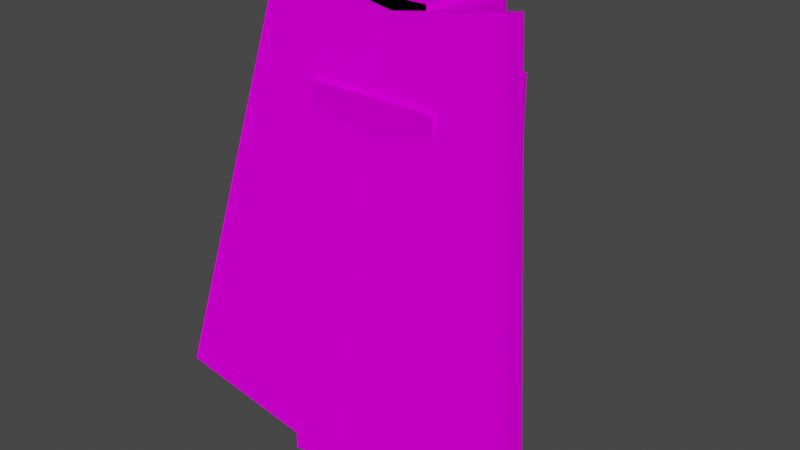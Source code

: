 # Source: mobs_mc_armor_pieces.blend  (saved by Blender 4.0.36; exported with 4.5.12 LTS)
import bpy
from mathutils import Matrix  # noqa: F401  (used for matrix-valued properties, if any)

bpy.ops.wm.read_factory_settings(use_empty=True)
scene = bpy.context.scene
scene.name = 'Scene'

# ---- collections
col_collection = bpy.data.collections.new('Collection'); scene.collection.children.link(col_collection)

# ---- images (referenced by path relative to the original .blend; pixels are not part of the script)
import os
ASSET_DIR = os.environ.get("B2B_ASSET_DIR", "")  # directory of the original .blend (textures are referenced by path, not embedded)
HERE = os.path.dirname(os.path.abspath(__file__))  # packed textures are extracted next to this script under _unpacked/

def load_image(name, relpath, width, height, colorspace="sRGB"):
    """Load a texture the original file referenced (path relative to the .blend, or extracted next to this script)."""
    p = next((c for c in (os.path.join(HERE, relpath), os.path.join(ASSET_DIR, relpath)) if relpath and os.path.exists(c)), "")
    if p:
        img = bpy.data.images.load(p, check_existing=True)
        img.name = name
    else:  # same state as the original file: an image datablock whose file is absent (Cycles renders it pink)
        img = bpy.data.images.new(name, width, height)
        img.source = "FILE"
        img.filepath = "//" + (relpath or name)
    img.colorspace_settings.name = colorspace
    return img
img_character_png_001 = load_image('character.png.001', 'character.png', 1024, 1024, 'sRGB')
img_mcl_armor_helmet_diamond_png = load_image('mcl_armor_helmet_diamond.png', 'mcl_armor_helmet_diamond.png', 1024, 1024, 'sRGB')

# ---- materials (node trees are filled in below, after node groups)
mat_skin = bpy.data.materials.new('Skin')
mat_skin.alpha_threshold = 0.0
mat_skin.use_backface_culling = True
mat_skin.use_transparent_shadow = False
mat_skin.diffuse_color = (0.64, 0.64, 0.64, 1.0)
mat_skin.specular_color = (0.5, 0.5, 0.5)
mat_skin.roughness = 0.5
mat_skin.specular_intensity = 1.0
mat_armor = bpy.data.materials.new('Armor')
mat_armor.alpha_threshold = 0.0
mat_armor.use_backface_culling = True
mat_armor.use_transparent_shadow = False
mat_armor.diffuse_color = (0.64, 0.64, 0.64, 1.0)
mat_armor.specular_color = (0.5, 0.5, 0.5)
mat_armor.roughness = 0.5
mat_armor.specular_intensity = 1.0

# ---- material node trees
mat_skin.use_nodes = True; mat_skin.node_tree.nodes.clear()
_N = mat_skin.node_tree.nodes; _L = mat_skin.node_tree.links
n0 = _N.new('ShaderNodeOutputMaterial'); n0.name = 'Material Output'; n0.location = (300, 300)
n1 = _N.new('ShaderNodeBsdfPrincipled'); n1.name = 'Principled BSDF'; n1.location = (10, 300)
n1.distribution = 'GGX'
n1.subsurface_method = 'BURLEY'
n1.inputs[2].default_value = 1.0
n1.inputs[3].default_value = 1.45
n1.inputs[13].default_value = 0.0
n1.inputs[27].default_value = (0.0, 0.0, 0.0, 1.0)
n1.inputs[28].default_value = 1.0
n2 = _N.new('ShaderNodeTexImage'); n2.name = 'Image Texture'; n2.location = (-472, 214)
n2.image = img_character_png_001
n2.interpolation = 'Closest'
_L.new(n1.outputs[0], n0.inputs[0])
_L.new(n2.outputs[1], n1.inputs[4])
_L.new(n2.outputs[0], n1.inputs[0])
n0.is_active_output = True
mat_armor.use_nodes = True; mat_armor.node_tree.nodes.clear()
_N = mat_armor.node_tree.nodes; _L = mat_armor.node_tree.links
n0 = _N.new('ShaderNodeOutputMaterial'); n0.name = 'Material Output'; n0.location = (300, 300)
n1 = _N.new('ShaderNodeBsdfPrincipled'); n1.name = 'Principled BSDF'; n1.location = (10, 300)
n1.distribution = 'GGX'
n1.subsurface_method = 'BURLEY'
n1.inputs[2].default_value = 1.0
n1.inputs[3].default_value = 1.45
n1.inputs[13].default_value = 0.0
n1.inputs[27].default_value = (0.0, 0.0, 0.0, 1.0)
n1.inputs[28].default_value = 1.0
n2 = _N.new('ShaderNodeTexImage'); n2.name = 'Image Texture'; n2.location = (-390, 133)
n2.image = img_mcl_armor_helmet_diamond_png
n2.interpolation = 'Closest'
_L.new(n1.outputs[0], n0.inputs[0])
_L.new(n2.outputs[1], n1.inputs[4])
_L.new(n2.outputs[0], n1.inputs[0])
n0.is_active_output = True

# ---- world
world_world = bpy.data.worlds.new('World'); scene.world = world_world
world_world.use_nodes = True; world_world.node_tree.nodes.clear()
_N = world_world.node_tree.nodes; _L = world_world.node_tree.links
n0 = _N.new('ShaderNodeOutputWorld'); n0.name = 'World Output'; n0.location = (300, 300)
n1 = _N.new('ShaderNodeBackground'); n1.name = 'Background'; n1.location = (10, 300)
n1.inputs[0].default_value = (0.05088, 0.05088, 0.05088, 1.0)
_L.new(n1.outputs[0], n0.inputs[0])
n0.is_active_output = True
world_world.color = (0.05088, 0.05088, 0.05088)
world_world.use_sun_shadow = False
world_world.sun_shadow_jitter_overblur = 0.0

# ---- meshes
me_cube_001 = bpy.data.meshes.new('Cube.001')
me_cube_001.from_pydata([(1.2, 1.3, 7.0), (-1.2, -1.3, 7.0), (1.2, 1.3, -3.8e-07), (-1.2, -1.3, -3.8e-07), (1.4, 1.5, 3.475), (1.4, -1.5, -0.1), (-1.4, -1.5, -0.1), (-1.2, 1.3, -3.8e-07), (-1.2, 1.3, 7.0), (-1.4, -1.5, 3.475), (1.4, -1.5, 3.475), (-1.4, 1.5, 3.475), (-1.4, 1.5, -0.1), (1.2, -1.3, -3.8e-07), (1.4, 1.5, -0.1), (1.2, -1.3, 7.0)], [], [(0, 8, 1, 15), (7, 2, 13, 3), (15, 13, 2, 0), (1, 3, 13, 15), (0, 2, 7, 8), (8, 7, 3, 1), (11, 12, 6, 9), (4, 14, 12, 11), (9, 6, 5, 10), (10, 5, 14, 4), (12, 14, 5, 6), (4, 11, 9, 10)])
me_cube_001.polygons.foreach_set('material_index', [1, 1, 1, 1, 1, 1, 1, 1, 1, 1, 1, 1])
_uv = me_cube_001.uv_layers.new(name='UVMap')
_uv.uv.foreach_set('vector', [0.125, 0.375, 0.0625, 0.375, 0.0625, 0.5, 0.125, 0.5, 0.1875, 0.375, 0.125, 0.375, 0.125, 0.5, 0.1875, 0.5, 0.0, 0.375, 0.0, 0.0, 0.0625, 0.0, 0.0625, 0.375, 0.25, 0.375, 0.25, 0.0, 0.1875, 0.0, 0.1875, 0.375, 0.125, 0.375, 0.125, 0.0, 0.0625, 0.0, 0.0625, 0.375, 0.1875, 0.375, 0.1875, 0.0, 0.125, 0.0, 0.125, 0.375, 0.3906, 0.8398, 0.3906, 0.7852, 0.375, 0.7852, 0.375, 0.8398, 0.375, 0.8398, 0.375, 0.7852, 0.3594, 0.7852, 0.3594, 0.8398, 0.4062, 0.8398, 0.4062, 0.7852, 0.3906, 0.7852, 0.3906, 0.8398, 0.3438, 0.8398, 0.3438, 0.7852, 0.3594, 0.7852, 0.3594, 0.8398, 0.3906, 0.8398, 0.375, 0.8398, 0.375, 0.8711, 0.3906, 0.8711, 0.375, 0.8398, 0.3594, 0.8398, 0.3594, 0.8711, 0.375, 0.8711])
me_cube_001.materials.append(mat_skin)
me_cube_001.materials.append(mat_armor)
me_cube_001.use_remesh_preserve_volume = False
me_cube_001.use_remesh_preserve_attributes = False
me_cube_001.use_mirror_vertex_groups = False
me_cube_001.use_paint_bone_selection = False
me_cube_001.use_paint_mask = True
me_cube_001.update()
me_cube_002 = bpy.data.meshes.new('Cube.002')
me_cube_002.from_pydata([(2.2, -1.2, -0.001495), (2.2, 1.2, -0.001495), (2.2, 1.2, 7.099), (-2.2, 1.2, 7.099), (-2.2, -1.2, 7.099), (2.2, -1.2, 7.099), (-2.2, 1.2, -0.001495), (-2.2, -1.2, -0.001495), (-4.168, -1.682, 7.702), (1.742, -4.169, -7.665), (1.719, -3.407, -7.797), (-6.641, -3.407, -6.323), (4.191, -1.682, 6.228), (-6.618, -4.169, -6.191), (4.168, -0.9201, 6.095), (-4.191, -0.9201, 7.569), (-4.191, -1.682, 6.228), (6.618, -4.169, -6.191), (6.641, -3.407, -6.323), (-1.719, -3.407, -7.797), (4.168, -1.682, 7.702), (-1.742, -4.169, -7.665), (4.191, -0.9201, 7.569), (-4.168, -0.9201, 6.095), (2.191, -1.191, 0.007711), (2.191, 1.191, 0.007711), (2.191, 1.191, 7.089), (-2.191, 1.191, 7.089), (-2.191, -1.191, 7.089), (2.191, -1.191, 7.089), (-2.191, 1.191, 0.007711), (-2.191, -1.191, 0.007711), (-4.161, -1.674, 7.69), (1.734, -4.158, -7.656), (1.711, -3.415, -7.785), (-6.63, -3.415, -6.314), (4.181, -1.674, 6.219), (-6.607, -4.158, -6.185), (4.158, -0.9307, 6.09), (-4.184, -0.9307, 7.56), (-4.181, -1.674, 6.219), (6.607, -4.158, -6.185), (6.63, -3.415, -6.314), (-1.711, -3.415, -7.785), (4.161, -1.674, 7.69), (-1.734, -4.158, -7.656), (4.184, -0.9307, 7.56), (-4.158, -0.9307, 6.09)], [], [(5, 0, 1, 2), (5, 2, 3, 4), (7, 6, 1, 0), (3, 2, 1, 6), (6, 7, 4, 3), (5, 4, 7, 0), (12, 8, 13, 9), (14, 10, 11, 15), (8, 12, 14, 15), (12, 9, 10, 14), (13, 8, 15, 11), (9, 13, 11, 10), (20, 16, 21, 17), (22, 18, 19, 23), (16, 20, 22, 23), (20, 17, 18, 22), (21, 16, 23, 19), (17, 21, 19, 18), (29, 26, 25, 24), (29, 28, 27, 26), (31, 24, 25, 30), (27, 30, 25, 26), (30, 27, 28, 31), (29, 24, 31, 28), (36, 33, 37, 32), (38, 39, 35, 34), (32, 39, 38, 36), (36, 38, 34, 33), (37, 35, 39, 32), (33, 34, 35, 37), (44, 41, 45, 40), (46, 47, 43, 42), (40, 47, 46, 44), (44, 46, 42, 41), (45, 43, 47, 40), (41, 42, 43, 45)])
me_cube_002.polygons.foreach_set('material_index', [1, 1, 1, 1, 1, 1, 1, 1, 1, 1, 1, 1, 1, 1, 1, 1, 1, 1, 1, 1, 1, 1, 1, 1, 1, 1, 1, 1, 1, 1, 1, 1, 1, 1, 1, 1])
_uv = me_cube_002.uv_layers.new(name='UVMap')
_uv.uv.foreach_set('vector', [0.25, 0.375, 0.25, 0.0, 0.3125, 0.0, 0.3125, 0.375, 0.3125, 0.5, 0.3125, 0.375, 0.4375, 0.375, 0.4375, 0.5, 0.4375, 0.5, 0.4375, 0.375, 0.5625, 0.375, 0.5625, 0.5, 0.4375, 0.375, 0.3125, 0.375, 0.3125, 0.0, 0.4375, 0.0, 0.4375, 0.0, 0.5, 0.0, 0.5, 0.375, 0.4375, 0.375, 0.625, 0.375, 0.5, 0.375, 0.5, 0.0, 0.625, 0.0, 0.03286, 0.5586, 0.03286, 0.9985, 0.3627, 0.9985, 0.3627, 0.5586, 0.03286, 0.5586, 0.3627, 0.5586, 0.3627, 0.9985, 0.03286, 0.9985, 0.03916, 0.9923, 0.03916, 0.6561, 0.06017, 0.6561, 0.06017, 0.9923, -0.003415, 0.5013, 0.3682, 0.5013, 0.3682, 0.5632, -0.003415, 0.5632, 0.3682, 0.9968, -0.003415, 0.9968, -0.003415, 0.9349, 0.3682, 0.9349, 0.3947, 0.4988, 0.3947, 0.9943, 0.3637, 0.9943, 0.3637, 0.4988, 0.03286, 0.9985, 0.03286, 0.5586, 0.3627, 0.5586, 0.3627, 0.9985, 0.03286, 0.9985, 0.3627, 0.9985, 0.3627, 0.5586, 0.03286, 0.5586, 0.03916, 0.6561, 0.03916, 0.9923, 0.06017, 0.9923, 0.06017, 0.6561, -0.003415, 0.9968, 0.3682, 0.9968, 0.3682, 0.9349, -0.003415, 0.9349, 0.3682, 0.5013, -0.003415, 0.5013, -0.003415, 0.5632, 0.3682, 0.5632, 0.3947, 0.9943, 0.3947, 0.4988, 0.3637, 0.4988, 0.3637, 0.9943, 0.25, 0.375, 0.3125, 0.375, 0.3125, 0.0, 0.25, 0.0, 0.3125, 0.5, 0.4375, 0.5, 0.4375, 0.375, 0.3125, 0.375, 0.4375, 0.5, 0.5625, 0.5, 0.5625, 0.375, 0.4375, 0.375, 0.4375, 0.375, 0.4375, 0.0, 0.3125, 0.0, 0.3125, 0.375, 0.4375, 0.0, 0.4375, 0.375, 0.5, 0.375, 0.5, 0.0, 0.625, 0.375, 0.625, 0.0, 0.5, 0.0, 0.5, 0.375, 0.03286, 0.5586, 0.3627, 0.5586, 0.3627, 0.9985, 0.03286, 0.9985, 0.03286, 0.5586, 0.03286, 0.9985, 0.3627, 0.9985, 0.3627, 0.5586, 0.03916, 0.9923, 0.06017, 0.9923, 0.06017, 0.6561, 0.03916, 0.6561, -0.003415, 0.5013, -0.003415, 0.5632, 0.3682, 0.5632, 0.3682, 0.5013, 0.3682, 0.9968, 0.3682, 0.9349, -0.003415, 0.9349, -0.003415, 0.9968, 0.3947, 0.4988, 0.3637, 0.4988, 0.3637, 0.9943, 0.3947, 0.9943, 0.03286, 0.9985, 0.3627, 0.9985, 0.3627, 0.5586, 0.03286, 0.5586, 0.03286, 0.9985, 0.03286, 0.5586, 0.3627, 0.5586, 0.3627, 0.9985, 0.03916, 0.6561, 0.06017, 0.6561, 0.06017, 0.9923, 0.03916, 0.9923, -0.003415, 0.9968, -0.003415, 0.9349, 0.3682, 0.9349, 0.3682, 0.9968, 0.3682, 0.5013, 0.3682, 0.5632, -0.003415, 0.5632, -0.003415, 0.5013, 0.3947, 0.9943, 0.3637, 0.9943, 0.3637, 0.4988, 0.3947, 0.4988])
me_cube_002.materials.append(mat_skin)
me_cube_002.materials.append(mat_armor)
me_cube_002.use_remesh_preserve_volume = False
me_cube_002.use_remesh_preserve_attributes = False
me_cube_002.use_mirror_vertex_groups = False
me_cube_002.use_paint_bone_selection = False
me_cube_002.use_paint_mask = True
me_cube_002.update()
me_cube_003 = bpy.data.meshes.new('Cube.003')
me_cube_003.from_pydata([(2.3, 2.3, -0.0001702), (2.3, -2.3, 4.6), (-2.3, -2.3, 4.6), (2.3, -2.3, -0.0001702), (-2.3, 2.3, 4.6), (2.3, 2.3, 4.6), (-2.3, 2.3, -0.0001702), (-2.3, -2.3, -0.0001702), (2.286, 2.286, 0.01369), (2.286, -2.286, 4.586), (-2.286, -2.286, 4.586), (2.286, -2.286, 0.01369), (-2.286, 2.286, 4.586), (2.286, 2.286, 4.586), (-2.286, 2.286, 0.01369), (-2.286, -2.286, 0.01369)], [], [(1, 3, 0, 5), (4, 2, 1, 5), (0, 3, 7, 6), (4, 5, 0, 6), (2, 4, 6, 7), (1, 2, 7, 3), (9, 13, 8, 11), (12, 13, 9, 10), (8, 14, 15, 11), (12, 14, 8, 13), (10, 15, 14, 12), (9, 11, 15, 10)])
me_cube_003.polygons.foreach_set('material_index', [1, 1, 1, 1, 1, 1, 1, 1, 1, 1, 1, 1])
_uv = me_cube_003.uv_layers.new(name='UVMap')
_uv.uv.foreach_set('vector', [0.5, 0.75, 0.5, 0.5, 0.625, 0.5, 0.625, 0.75, 0.75, 0.75, 0.75, 1.0, 0.625, 1.0, 0.625, 0.75, 0.875, 0.75, 0.875, 1.0, 0.75, 1.0, 0.75, 0.75, 0.75, 0.75, 0.625, 0.75, 0.625, 0.5, 0.75, 0.5, 0.875, 0.75, 0.75, 0.75, 0.75, 0.5, 0.875, 0.5, 1.0, 0.75, 0.875, 0.75, 0.875, 0.5, 1.0, 0.5, 0.5, 0.75, 0.625, 0.75, 0.625, 0.5, 0.5, 0.5, 0.75, 0.75, 0.625, 0.75, 0.625, 1.0, 0.75, 1.0, 0.875, 0.75, 0.75, 0.75, 0.75, 1.0, 0.875, 1.0, 0.75, 0.75, 0.75, 0.5, 0.625, 0.5, 0.625, 0.75, 0.875, 0.75, 0.875, 0.5, 0.75, 0.5, 0.75, 0.75, 1.0, 0.75, 1.0, 0.5, 0.875, 0.5, 0.875, 0.75])
me_cube_003.materials.append(mat_skin)
me_cube_003.materials.append(mat_armor)
me_cube_003.use_remesh_preserve_volume = False
me_cube_003.use_remesh_preserve_attributes = False
me_cube_003.use_mirror_vertex_groups = False
me_cube_003.use_paint_bone_selection = False
me_cube_003.use_paint_mask = True
me_cube_003.update()
me_cube_004 = bpy.data.meshes.new('Cube.004')
me_cube_004.from_pydata([(1.248, -1.3, 7.302), (-1.252, -1.3, 0.002496), (-1.252, 1.3, 7.302), (-1.252, 1.3, 0.002496), (1.248, 1.3, 0.002496), (1.248, 1.3, 7.302), (1.248, -1.3, 0.002496), (-1.252, -1.3, 7.302)], [], [(5, 2, 7, 0), (3, 4, 6, 1), (1, 7, 2, 3), (3, 2, 5, 4), (4, 5, 0, 6), (6, 0, 7, 1)])
me_cube_004.polygons.foreach_set('material_index', [1, 1, 1, 1, 1, 1])
_uv = me_cube_004.uv_layers.new(name='UVMap')
_uv.uv.foreach_set('vector', [0.75, 0.375, 0.8125, 0.375, 0.8125, 0.5, 0.75, 0.5, 0.6875, 0.375, 0.75, 0.375, 0.75, 0.5, 0.6875, 0.5, 0.6875, 0.375, 0.6875, 0.0, 0.625, 0.0, 0.625, 0.375, 0.6875, 0.375, 0.6875, 0.0, 0.75, 0.0, 0.75, 0.375, 0.75, 0.375, 0.75, 0.0, 0.8125, 0.0, 0.8125, 0.375, 0.8125, 0.375, 0.8125, 0.0, 0.875, 0.0, 0.875, 0.375])
me_cube_004.materials.append(mat_skin)
me_cube_004.materials.append(mat_armor)
me_cube_004.use_remesh_preserve_volume = False
me_cube_004.use_remesh_preserve_attributes = False
me_cube_004.use_mirror_vertex_groups = False
me_cube_004.use_paint_bone_selection = False
me_cube_004.use_paint_mask = True
me_cube_004.update()
me_cube_005 = bpy.data.meshes.new('Cube.005')
me_cube_005.from_pydata([(1.25, 1.3, 0.007618), (-1.25, 1.3, 7.308), (1.25, 1.3, 7.308), (-1.25, -1.3, 0.007618), (-1.25, -1.3, 7.308), (-1.25, 1.3, 0.007618), (1.25, -1.3, 7.308), (1.25, -1.3, 0.007618)], [], [(3, 7, 6, 4), (5, 3, 4, 1), (0, 5, 1, 2), (7, 0, 2, 6), (0, 7, 3, 5), (1, 4, 6, 2)])
me_cube_005.polygons.foreach_set('material_index', [1, 1, 1, 1, 1, 1])
_uv = me_cube_005.uv_layers.new(name='UVMap')
_uv.uv.foreach_set('vector', [0.8125, 0.375, 0.875, 0.375, 0.875, 0.0, 0.8125, 0.0, 0.75, 0.375, 0.8125, 0.375, 0.8125, 0.0, 0.75, 0.0, 0.6875, 0.375, 0.75, 0.375, 0.75, 0.0, 0.6875, 0.0, 0.6875, 0.375, 0.625, 0.375, 0.625, 0.0, 0.6875, 0.0, 0.6875, 0.375, 0.6875, 0.5, 0.75, 0.5, 0.75, 0.375, 0.75, 0.375, 0.75, 0.5, 0.8125, 0.5, 0.8125, 0.375])
me_cube_005.materials.append(mat_skin)
me_cube_005.materials.append(mat_armor)
me_cube_005.use_remesh_preserve_volume = False
me_cube_005.use_remesh_preserve_attributes = False
me_cube_005.use_mirror_vertex_groups = False
me_cube_005.use_paint_bone_selection = False
me_cube_005.use_paint_mask = True
me_cube_005.update()
me_cube_006 = bpy.data.meshes.new('Cube.006')
me_cube_006.from_pydata([(-1.2, 1.3, 7.0), (1.2, -1.3, -3.8e-07), (1.2, 1.3, -3.8e-07), (-1.2, 1.3, -3.8e-07), (1.4, -1.5, -0.1), (-1.2, -1.3, 7.0), (-1.4, 1.5, 3.475), (1.4, 1.5, 3.475), (-1.4, -1.5, 3.475), (1.2, -1.3, 7.0), (1.4, 1.5, -0.1), (1.4, -1.5, 3.475), (1.2, 1.3, 7.0), (-1.4, -1.5, -0.1), (-1.2, -1.3, -3.8e-07), (-1.4, 1.5, -0.1)], [], [(0, 5, 9, 12), (12, 9, 1, 2), (0, 12, 2, 3), (9, 5, 14, 1), (5, 0, 3, 14), (2, 1, 14, 3), (10, 4, 13, 15), (8, 6, 15, 13), (11, 8, 13, 4), (6, 7, 10, 15), (7, 11, 4, 10), (6, 8, 11, 7)])
me_cube_006.polygons.foreach_set('material_index', [1, 1, 1, 1, 1, 1, 1, 1, 1, 1, 1, 1])
_uv = me_cube_006.uv_layers.new(name='UVMap')
_uv.uv.foreach_set('vector', [0.125, 0.375, 0.125, 0.5, 0.0625, 0.5, 0.0625, 0.375, 0.1875, 0.375, 0.125, 0.375, 0.125, 0.0, 0.1875, 0.0, 0.125, 0.375, 0.0625, 0.375, 0.0625, 0.0, 0.125, 0.0, 0.25, 0.375, 0.1875, 0.375, 0.1875, 0.0, 0.25, 0.0, 0.0, 0.375, 0.0625, 0.375, 0.0625, 0.0, 0.0, 0.0, 0.1875, 0.375, 0.1875, 0.5, 0.125, 0.5, 0.125, 0.375, 0.3906, 0.8398, 0.3906, 0.8711, 0.375, 0.8711, 0.375, 0.8398, 0.3438, 0.8398, 0.3594, 0.8398, 0.3594, 0.7852, 0.3438, 0.7852, 0.4062, 0.8398, 0.3906, 0.8398, 0.3906, 0.7852, 0.4062, 0.7852, 0.375, 0.8398, 0.3594, 0.8398, 0.3594, 0.7852, 0.375, 0.7852, 0.3906, 0.8398, 0.375, 0.8398, 0.375, 0.7852, 0.3906, 0.7852, 0.375, 0.8398, 0.375, 0.8711, 0.3594, 0.8711, 0.3594, 0.8398])
me_cube_006.materials.append(mat_skin)
me_cube_006.materials.append(mat_armor)
me_cube_006.use_remesh_preserve_volume = False
me_cube_006.use_remesh_preserve_attributes = False
me_cube_006.use_mirror_vertex_groups = False
me_cube_006.use_paint_bone_selection = False
me_cube_006.use_paint_mask = True
me_cube_006.update()
arm_armature = bpy.data.armatures.new('armature')  # bones are not reproduced

# ---- objects
ob_armature = bpy.data.objects.new('armature', arm_armature)
ob_leg_right = bpy.data.objects.new('leg_right', me_cube_001)
ob_chest = bpy.data.objects.new('chest', me_cube_002)
ob_head = bpy.data.objects.new('head', me_cube_003)
ob_arm_left = bpy.data.objects.new('arm_left', me_cube_004)
ob_arm_right = bpy.data.objects.new('arm_right', me_cube_005)
ob_leg_left = bpy.data.objects.new('leg_left', me_cube_006)

# ---- transforms, parenting, visibility, modifiers, constraints
ob_armature.location = (0.0, 0.0, 0.0)
ob_armature.show_in_front = True
ob_leg_right.location = (0.0, 0.0, 0.0)
ob_leg_right.lock_rotations_4d = False
ob_leg_right.empty_display_type = 'ARROWS'
ob_leg_right.lineart.crease_threshold = 0.0
_vg = ob_leg_right.vertex_groups.new(name='Body')
_vg = ob_leg_right.vertex_groups.new(name='Head')
_vg = ob_leg_right.vertex_groups.new(name='Arm_Left')
_vg = ob_leg_right.vertex_groups.new(name='Arm_Right')
_vg = ob_leg_right.vertex_groups.new(name='Leg_Right')
_vg.add([0, 1, 2, 3, 4, 5, 6, 7, 8, 9, 10, 11, 12, 13, 14, 15], 1.0, 'REPLACE')
_vg = ob_leg_right.vertex_groups.new(name='Leg_Left')
_vg = ob_leg_right.vertex_groups.new(name='Cape')
_vg = ob_leg_right.vertex_groups.new(name='Wield_Item')
_vg = ob_leg_right.vertex_groups.new(name='Body_Control')
_vg = ob_leg_right.vertex_groups.new(name='Arm_Right_Pitch_Control')
_vg = ob_leg_right.vertex_groups.new(name='Hand_Right')
_vg = ob_leg_right.vertex_groups.new(name='Arm_Left_Pitch_Control')
_vg = ob_leg_right.vertex_groups.new(name='Elyra_Right')
_vg = ob_leg_right.vertex_groups.new(name='Elyra_Left')
_m = ob_leg_right.modifiers.new('Armature', 'ARMATURE')
_m.use_bone_envelopes = True
_m = ob_leg_right.modifiers.new('Armature.001', 'ARMATURE')
ob_chest.location = (0.0, 0.0, 0.0)
ob_chest.lock_rotations_4d = False
ob_chest.empty_display_type = 'ARROWS'
ob_chest.lineart.crease_threshold = 0.0
_vg = ob_chest.vertex_groups.new(name='Body')
_vg.add([0, 1, 2, 3, 4, 5, 6, 7, 24, 25, 26, 27, 28, 29, 30, 31], 1.0, 'REPLACE')
_vg = ob_chest.vertex_groups.new(name='Head')
_vg = ob_chest.vertex_groups.new(name='Arm_Left')
_vg = ob_chest.vertex_groups.new(name='Arm_Right')
_vg = ob_chest.vertex_groups.new(name='Leg_Right')
_vg = ob_chest.vertex_groups.new(name='Leg_Left')
_vg = ob_chest.vertex_groups.new(name='Cape')
_vg = ob_chest.vertex_groups.new(name='Wield_Item')
_vg = ob_chest.vertex_groups.new(name='Body_Control')
_vg = ob_chest.vertex_groups.new(name='Arm_Right_Pitch_Control')
_vg = ob_chest.vertex_groups.new(name='Hand_Right')
_vg = ob_chest.vertex_groups.new(name='Arm_Left_Pitch_Control')
_vg = ob_chest.vertex_groups.new(name='Elyra_Right')
_vg.add([16, 17, 18, 19, 20, 21, 22, 23, 40, 41, 42, 43, 44, 45, 46, 47], 1.0, 'REPLACE')
_vg = ob_chest.vertex_groups.new(name='Elyra_Left')
_vg.add([8, 9, 10, 11, 12, 13, 14, 15, 32, 33, 34, 35, 36, 37, 38, 39], 1.0, 'REPLACE')
_m = ob_chest.modifiers.new('Armature', 'ARMATURE')
_m.use_bone_envelopes = True
_m = ob_chest.modifiers.new('Armature.001', 'ARMATURE')
ob_head.location = (0.0, 0.0, 0.0)
ob_head.lock_rotations_4d = False
ob_head.empty_display_type = 'ARROWS'
ob_head.lineart.crease_threshold = 0.0
_vg = ob_head.vertex_groups.new(name='Body')
_vg = ob_head.vertex_groups.new(name='Head')
_vg.add([0, 1, 2, 3, 4, 5, 6, 7, 8, 9, 10, 11, 12, 13, 14, 15], 1.0, 'REPLACE')
_vg = ob_head.vertex_groups.new(name='Arm_Left')
_vg = ob_head.vertex_groups.new(name='Arm_Right')
_vg = ob_head.vertex_groups.new(name='Leg_Right')
_vg = ob_head.vertex_groups.new(name='Leg_Left')
_vg = ob_head.vertex_groups.new(name='Cape')
_vg = ob_head.vertex_groups.new(name='Wield_Item')
_vg = ob_head.vertex_groups.new(name='Body_Control')
_vg = ob_head.vertex_groups.new(name='Arm_Right_Pitch_Control')
_vg = ob_head.vertex_groups.new(name='Hand_Right')
_vg = ob_head.vertex_groups.new(name='Arm_Left_Pitch_Control')
_vg = ob_head.vertex_groups.new(name='Elyra_Right')
_vg = ob_head.vertex_groups.new(name='Elyra_Left')
_m = ob_head.modifiers.new('Armature', 'ARMATURE')
_m.use_bone_envelopes = True
_m = ob_head.modifiers.new('Armature.001', 'ARMATURE')
ob_arm_left.location = (0.0, 0.0, 0.0)
ob_arm_left.lock_rotations_4d = False
ob_arm_left.empty_display_type = 'ARROWS'
ob_arm_left.lineart.crease_threshold = 0.0
_vg = ob_arm_left.vertex_groups.new(name='Body')
_vg = ob_arm_left.vertex_groups.new(name='Head')
_vg = ob_arm_left.vertex_groups.new(name='Arm_Left')
_vg.add([0, 1, 2, 3, 4, 5, 6, 7], 1.0, 'REPLACE')
_vg = ob_arm_left.vertex_groups.new(name='Arm_Right')
_vg = ob_arm_left.vertex_groups.new(name='Leg_Right')
_vg = ob_arm_left.vertex_groups.new(name='Leg_Left')
_vg = ob_arm_left.vertex_groups.new(name='Cape')
_vg = ob_arm_left.vertex_groups.new(name='Wield_Item')
_vg = ob_arm_left.vertex_groups.new(name='Body_Control')
_vg = ob_arm_left.vertex_groups.new(name='Arm_Right_Pitch_Control')
_vg = ob_arm_left.vertex_groups.new(name='Hand_Right')
_vg = ob_arm_left.vertex_groups.new(name='Arm_Left_Pitch_Control')
_vg = ob_arm_left.vertex_groups.new(name='Elyra_Right')
_vg = ob_arm_left.vertex_groups.new(name='Elyra_Left')
_m = ob_arm_left.modifiers.new('Armature', 'ARMATURE')
_m.use_bone_envelopes = True
_m = ob_arm_left.modifiers.new('Armature.001', 'ARMATURE')
ob_arm_right.location = (0.0, 0.0, 0.0)
ob_arm_right.lock_rotations_4d = False
ob_arm_right.empty_display_type = 'ARROWS'
ob_arm_right.lineart.crease_threshold = 0.0
_vg = ob_arm_right.vertex_groups.new(name='Body')
_vg = ob_arm_right.vertex_groups.new(name='Head')
_vg = ob_arm_right.vertex_groups.new(name='Arm_Left')
_vg = ob_arm_right.vertex_groups.new(name='Arm_Right')
_vg.add([0, 1, 2, 3, 4, 5, 6, 7], 1.0, 'REPLACE')
_vg = ob_arm_right.vertex_groups.new(name='Leg_Right')
_vg = ob_arm_right.vertex_groups.new(name='Leg_Left')
_vg = ob_arm_right.vertex_groups.new(name='Cape')
_vg = ob_arm_right.vertex_groups.new(name='Wield_Item')
_vg = ob_arm_right.vertex_groups.new(name='Body_Control')
_vg = ob_arm_right.vertex_groups.new(name='Arm_Right_Pitch_Control')
_vg = ob_arm_right.vertex_groups.new(name='Hand_Right')
_vg = ob_arm_right.vertex_groups.new(name='Arm_Left_Pitch_Control')
_vg = ob_arm_right.vertex_groups.new(name='Elyra_Right')
_vg = ob_arm_right.vertex_groups.new(name='Elyra_Left')
_m = ob_arm_right.modifiers.new('Armature', 'ARMATURE')
_m.use_bone_envelopes = True
_m = ob_arm_right.modifiers.new('Armature.001', 'ARMATURE')
ob_leg_left.location = (0.0, 0.0, 0.0)
ob_leg_left.lock_rotations_4d = False
ob_leg_left.empty_display_type = 'ARROWS'
ob_leg_left.lineart.crease_threshold = 0.0
_vg = ob_leg_left.vertex_groups.new(name='Body')
_vg = ob_leg_left.vertex_groups.new(name='Head')
_vg = ob_leg_left.vertex_groups.new(name='Arm_Left')
_vg = ob_leg_left.vertex_groups.new(name='Arm_Right')
_vg = ob_leg_left.vertex_groups.new(name='Leg_Right')
_vg = ob_leg_left.vertex_groups.new(name='Leg_Left')
_vg.add([0, 1, 2, 3, 4, 5, 6, 7, 8, 9, 10, 11, 12, 13, 14, 15], 1.0, 'REPLACE')
_vg = ob_leg_left.vertex_groups.new(name='Cape')
_vg = ob_leg_left.vertex_groups.new(name='Wield_Item')
_vg = ob_leg_left.vertex_groups.new(name='Body_Control')
_vg = ob_leg_left.vertex_groups.new(name='Arm_Right_Pitch_Control')
_vg = ob_leg_left.vertex_groups.new(name='Hand_Right')
_vg = ob_leg_left.vertex_groups.new(name='Arm_Left_Pitch_Control')
_vg = ob_leg_left.vertex_groups.new(name='Elyra_Right')
_vg = ob_leg_left.vertex_groups.new(name='Elyra_Left')
_m = ob_leg_left.modifiers.new('Armature', 'ARMATURE')
_m.use_bone_envelopes = True
_m = ob_leg_left.modifiers.new('Armature.001', 'ARMATURE')

# ---- collection membership
scene.collection.objects.link(ob_armature)
col_collection.objects.link(ob_leg_right)
col_collection.objects.link(ob_chest)
col_collection.objects.link(ob_head)
col_collection.objects.link(ob_arm_left)
col_collection.objects.link(ob_arm_right)
col_collection.objects.link(ob_leg_left)

# ---- scene / render settings (as saved in the file)
scene.frame_start = 0; scene.frame_end = 892; scene.frame_set(1)
scene.render.engine = 'BLENDER_EEVEE_NEXT'
scene.cycles.samples = 128
scene.cycles.sampling_pattern = 'TABULATED_SOBOL'
scene.cycles.use_adaptive_sampling = False
scene.cycles.use_light_tree = False
scene.view_settings.view_transform = 'Filmic'
bpy.context.view_layer.update()

# ---- added for rendering (the .blend has no active camera and no usable light): camera, sun
cam_auto = bpy.data.cameras.new('AutoCamera')
cam_auto.lens = 50.0
cam_auto.sensor_width = 36.0
cam_auto.clip_end = 1000.0
ob_auto_camera = bpy.data.objects.new('AutoCamera', cam_auto)
scene.collection.objects.link(ob_auto_camera)
ob_auto_camera.location = (19.8108, -24.7075, 15.801)
ob_auto_camera.rotation_euler = (1.09748, -7.21219e-08, 0.694738)
scene.camera = ob_auto_camera
light_auto_sun = bpy.data.lights.new('AutoSun', 'SUN')
light_auto_sun.energy = 3.0
light_auto_sun.angle = 0.0523599
ob_auto_sun = bpy.data.objects.new('AutoSun', light_auto_sun)
scene.collection.objects.link(ob_auto_sun)
ob_auto_sun.rotation_euler = (0.872665, 0.174533, 0.523599)
bpy.context.view_layer.update()
